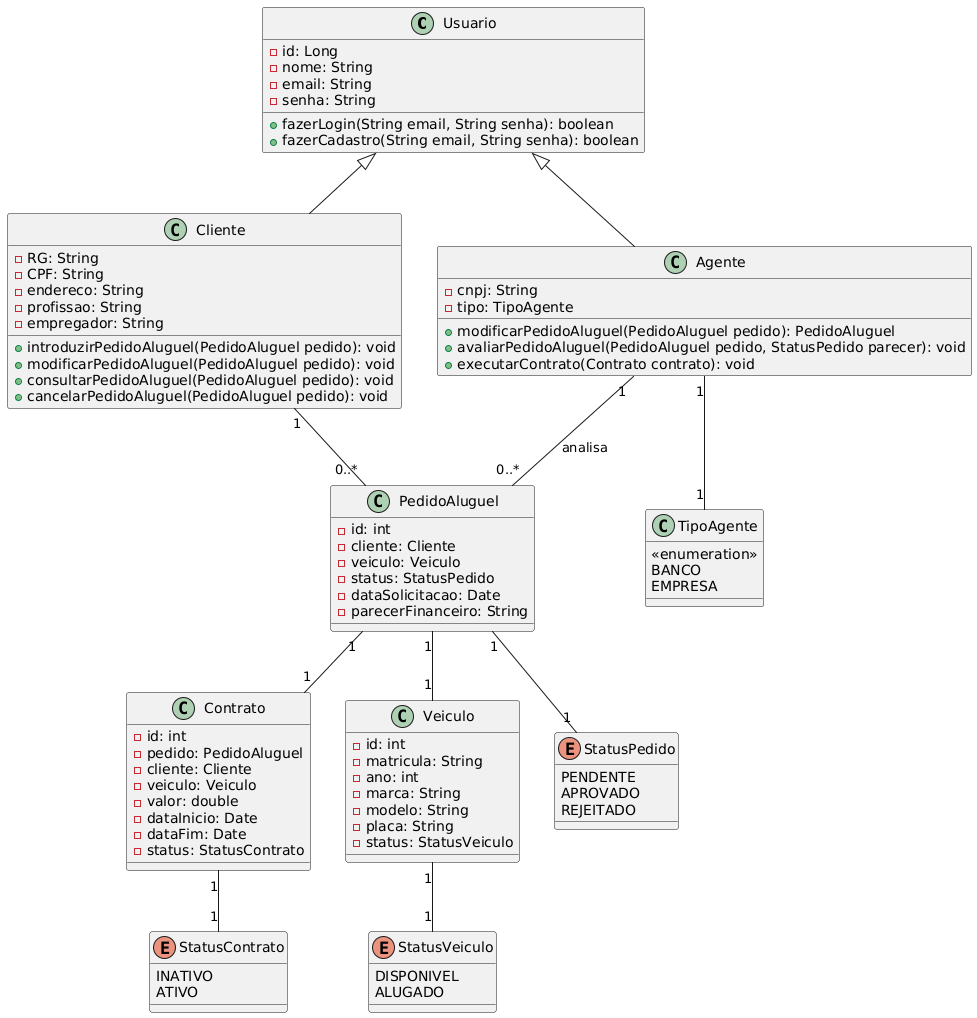

The diagram above was rendered by PlantUML. Its source (embedded in the PNG):
@startuml
class Usuario {
-id: Long
-nome: String
-email: String
-senha: String
+fazerLogin(String email, String senha): boolean
+fazerCadastro(String email, String senha): boolean
}

class Cliente {
-RG: String
-CPF: String
-endereco: String
-profissao: String
-empregador: String
+introduzirPedidoAluguel(PedidoAluguel pedido): void
+modificarPedidoAluguel(PedidoAluguel pedido): void
+consultarPedidoAluguel(PedidoAluguel pedido): void
+cancelarPedidoAluguel(PedidoAluguel pedido): void
}

class Agente {
-cnpj: String
-tipo: TipoAgente
+modificarPedidoAluguel(PedidoAluguel pedido): PedidoAluguel
+avaliarPedidoAluguel(PedidoAluguel pedido, StatusPedido parecer): void
+executarContrato(Contrato contrato): void
}

class TipoAgente {
<<enumeration>>
BANCO
EMPRESA
}

class PedidoAluguel {
-id: int
-cliente: Cliente
-veiculo: Veiculo
-status: StatusPedido
-dataSolicitacao: Date
-parecerFinanceiro: String
}

class Contrato {
-id: int
-pedido: PedidoAluguel
-cliente: Cliente
-veiculo: Veiculo
-valor: double
-dataInicio: Date
-dataFim: Date
-status: StatusContrato
}

class Veiculo {
-id: int
-matricula: String
-ano: int
-marca: String
-modelo: String
-placa: String
-status: StatusVeiculo
}

enum StatusPedido {
PENDENTE
APROVADO
REJEITADO
}

enum StatusContrato {
INATIVO
ATIVO
}

enum StatusVeiculo {
DISPONIVEL
ALUGADO
}

Usuario <|-- Cliente
Usuario <|-- Agente

Cliente "1" -- "0..*" PedidoAluguel
PedidoAluguel "1" -- "1" Veiculo
PedidoAluguel "1" -- "1" Contrato

Agente "1" -- "1" TipoAgente
Agente "1" -- "0..*" PedidoAluguel : analisa

PedidoAluguel "1" -- "1" StatusPedido
Contrato "1" -- "1" StatusContrato
Veiculo "1" -- "1" StatusVeiculo
@enduml